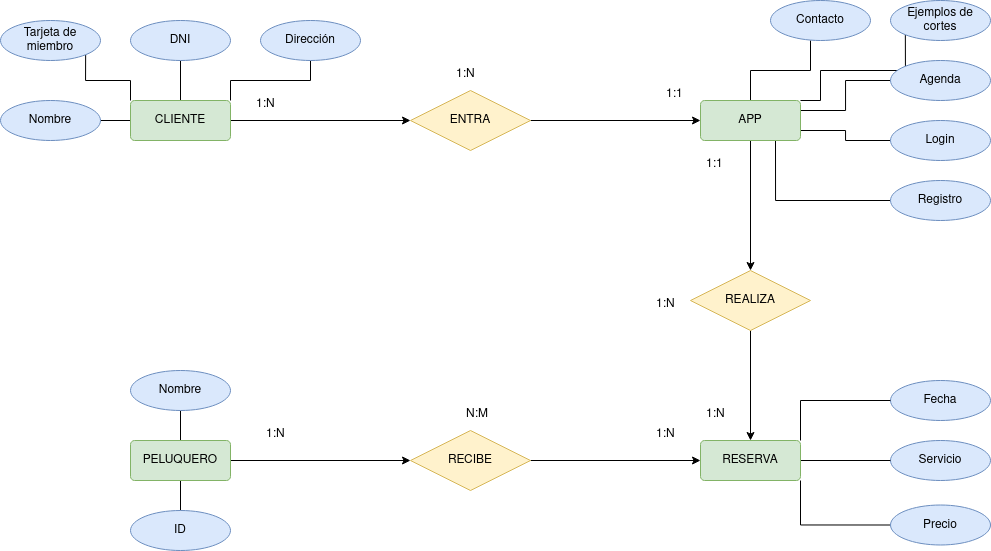

The diagram above was exported from draw.io. Its source (the exported page's mxGraphModel, read from the mxfile embedded in the PNG):
<mxGraphModel dx="1952" dy="908" grid="1" gridSize="10" guides="1" tooltips="1" connect="1" arrows="1" fold="1" page="1" pageScale="1" pageWidth="827" pageHeight="1169" math="0" shadow="0">
  <root>
    <mxCell id="0" />
    <mxCell id="1" parent="0" />
    <mxCell id="puWixv3CSAlkt0Jc0nyU-30" style="edgeStyle=orthogonalEdgeStyle;rounded=0;orthogonalLoop=1;jettySize=auto;html=1;exitX=0;exitY=0.5;exitDx=0;exitDy=0;entryX=1;entryY=0.5;entryDx=0;entryDy=0;endArrow=none;endFill=0;" edge="1" parent="1" source="puWixv3CSAlkt0Jc0nyU-3" target="puWixv3CSAlkt0Jc0nyU-11">
      <mxGeometry relative="1" as="geometry" />
    </mxCell>
    <mxCell id="puWixv3CSAlkt0Jc0nyU-31" style="edgeStyle=orthogonalEdgeStyle;rounded=0;orthogonalLoop=1;jettySize=auto;html=1;exitX=0.5;exitY=0;exitDx=0;exitDy=0;entryX=0.5;entryY=1;entryDx=0;entryDy=0;endArrow=none;endFill=0;" edge="1" parent="1" source="puWixv3CSAlkt0Jc0nyU-3" target="puWixv3CSAlkt0Jc0nyU-14">
      <mxGeometry relative="1" as="geometry" />
    </mxCell>
    <mxCell id="puWixv3CSAlkt0Jc0nyU-32" style="edgeStyle=orthogonalEdgeStyle;rounded=0;orthogonalLoop=1;jettySize=auto;html=1;exitX=1;exitY=0;exitDx=0;exitDy=0;entryX=0.5;entryY=1;entryDx=0;entryDy=0;endArrow=none;endFill=0;" edge="1" parent="1" source="puWixv3CSAlkt0Jc0nyU-3" target="puWixv3CSAlkt0Jc0nyU-12">
      <mxGeometry relative="1" as="geometry" />
    </mxCell>
    <mxCell id="puWixv3CSAlkt0Jc0nyU-33" style="edgeStyle=orthogonalEdgeStyle;rounded=0;orthogonalLoop=1;jettySize=auto;html=1;exitX=0;exitY=0;exitDx=0;exitDy=0;entryX=1;entryY=1;entryDx=0;entryDy=0;endArrow=none;endFill=0;" edge="1" parent="1" source="puWixv3CSAlkt0Jc0nyU-3" target="puWixv3CSAlkt0Jc0nyU-13">
      <mxGeometry relative="1" as="geometry" />
    </mxCell>
    <mxCell id="puWixv3CSAlkt0Jc0nyU-42" style="edgeStyle=orthogonalEdgeStyle;rounded=0;orthogonalLoop=1;jettySize=auto;html=1;exitX=1;exitY=0.5;exitDx=0;exitDy=0;entryX=0;entryY=0.5;entryDx=0;entryDy=0;" edge="1" parent="1" source="puWixv3CSAlkt0Jc0nyU-3" target="puWixv3CSAlkt0Jc0nyU-4">
      <mxGeometry relative="1" as="geometry" />
    </mxCell>
    <mxCell id="puWixv3CSAlkt0Jc0nyU-3" value="CLIENTE" style="rounded=1;arcSize=10;whiteSpace=wrap;html=1;align=center;fillColor=#d5e8d4;strokeColor=#82b366;" vertex="1" parent="1">
      <mxGeometry x="40" y="140" width="100" height="40" as="geometry" />
    </mxCell>
    <mxCell id="puWixv3CSAlkt0Jc0nyU-43" style="edgeStyle=orthogonalEdgeStyle;rounded=0;orthogonalLoop=1;jettySize=auto;html=1;exitX=1;exitY=0.5;exitDx=0;exitDy=0;entryX=0;entryY=0.5;entryDx=0;entryDy=0;" edge="1" parent="1" source="puWixv3CSAlkt0Jc0nyU-4" target="puWixv3CSAlkt0Jc0nyU-6">
      <mxGeometry relative="1" as="geometry" />
    </mxCell>
    <mxCell id="puWixv3CSAlkt0Jc0nyU-4" value="ENTRA" style="shape=rhombus;perimeter=rhombusPerimeter;whiteSpace=wrap;html=1;align=center;fillColor=#fff2cc;strokeColor=#d6b656;" vertex="1" parent="1">
      <mxGeometry x="320" y="130" width="120" height="60" as="geometry" />
    </mxCell>
    <mxCell id="puWixv3CSAlkt0Jc0nyU-5" value="Fecha" style="ellipse;whiteSpace=wrap;html=1;align=center;fillColor=#dae8fc;strokeColor=#6c8ebf;" vertex="1" parent="1">
      <mxGeometry x="800" y="420" width="100" height="40" as="geometry" />
    </mxCell>
    <mxCell id="puWixv3CSAlkt0Jc0nyU-34" style="edgeStyle=orthogonalEdgeStyle;rounded=0;orthogonalLoop=1;jettySize=auto;html=1;exitX=0.5;exitY=0;exitDx=0;exitDy=0;entryX=0.4;entryY=1;entryDx=0;entryDy=0;entryPerimeter=0;endArrow=none;endFill=0;" edge="1" parent="1" source="puWixv3CSAlkt0Jc0nyU-6" target="puWixv3CSAlkt0Jc0nyU-15">
      <mxGeometry relative="1" as="geometry" />
    </mxCell>
    <mxCell id="puWixv3CSAlkt0Jc0nyU-35" style="edgeStyle=orthogonalEdgeStyle;rounded=0;orthogonalLoop=1;jettySize=auto;html=1;exitX=1;exitY=0.25;exitDx=0;exitDy=0;entryX=0;entryY=0.5;entryDx=0;entryDy=0;endArrow=none;endFill=0;" edge="1" parent="1" source="puWixv3CSAlkt0Jc0nyU-6" target="puWixv3CSAlkt0Jc0nyU-8">
      <mxGeometry relative="1" as="geometry" />
    </mxCell>
    <mxCell id="puWixv3CSAlkt0Jc0nyU-36" style="edgeStyle=orthogonalEdgeStyle;rounded=0;orthogonalLoop=1;jettySize=auto;html=1;exitX=1;exitY=0;exitDx=0;exitDy=0;entryX=0;entryY=1;entryDx=0;entryDy=0;endArrow=none;endFill=0;" edge="1" parent="1" source="puWixv3CSAlkt0Jc0nyU-6" target="puWixv3CSAlkt0Jc0nyU-7">
      <mxGeometry relative="1" as="geometry">
        <Array as="points">
          <mxPoint x="730" y="140" />
          <mxPoint x="730" y="110" />
          <mxPoint x="815" y="110" />
        </Array>
      </mxGeometry>
    </mxCell>
    <mxCell id="puWixv3CSAlkt0Jc0nyU-37" style="edgeStyle=orthogonalEdgeStyle;rounded=0;orthogonalLoop=1;jettySize=auto;html=1;exitX=1;exitY=0.75;exitDx=0;exitDy=0;entryX=0;entryY=0.5;entryDx=0;entryDy=0;endArrow=none;endFill=0;" edge="1" parent="1" source="puWixv3CSAlkt0Jc0nyU-6" target="puWixv3CSAlkt0Jc0nyU-9">
      <mxGeometry relative="1" as="geometry" />
    </mxCell>
    <mxCell id="puWixv3CSAlkt0Jc0nyU-38" style="edgeStyle=orthogonalEdgeStyle;rounded=0;orthogonalLoop=1;jettySize=auto;html=1;exitX=0.75;exitY=1;exitDx=0;exitDy=0;entryX=0;entryY=0.5;entryDx=0;entryDy=0;endArrow=none;endFill=0;" edge="1" parent="1" source="puWixv3CSAlkt0Jc0nyU-6" target="puWixv3CSAlkt0Jc0nyU-10">
      <mxGeometry relative="1" as="geometry" />
    </mxCell>
    <mxCell id="puWixv3CSAlkt0Jc0nyU-46" style="edgeStyle=orthogonalEdgeStyle;rounded=0;orthogonalLoop=1;jettySize=auto;html=1;exitX=0.5;exitY=1;exitDx=0;exitDy=0;entryX=0.5;entryY=0;entryDx=0;entryDy=0;" edge="1" parent="1" source="puWixv3CSAlkt0Jc0nyU-6" target="puWixv3CSAlkt0Jc0nyU-17">
      <mxGeometry relative="1" as="geometry" />
    </mxCell>
    <mxCell id="puWixv3CSAlkt0Jc0nyU-6" value="APP" style="rounded=1;arcSize=10;whiteSpace=wrap;html=1;align=center;fillColor=#d5e8d4;strokeColor=#82b366;" vertex="1" parent="1">
      <mxGeometry x="610" y="140" width="100" height="40" as="geometry" />
    </mxCell>
    <mxCell id="puWixv3CSAlkt0Jc0nyU-7" value="Ejemplos de cortes" style="ellipse;whiteSpace=wrap;html=1;align=center;fillColor=#dae8fc;strokeColor=#6c8ebf;" vertex="1" parent="1">
      <mxGeometry x="800" y="40" width="100" height="40" as="geometry" />
    </mxCell>
    <mxCell id="puWixv3CSAlkt0Jc0nyU-8" value="Agenda" style="ellipse;whiteSpace=wrap;html=1;align=center;fillColor=#dae8fc;strokeColor=#6c8ebf;" vertex="1" parent="1">
      <mxGeometry x="800" y="100" width="100" height="40" as="geometry" />
    </mxCell>
    <mxCell id="puWixv3CSAlkt0Jc0nyU-9" value="Login" style="ellipse;whiteSpace=wrap;html=1;align=center;fillColor=#dae8fc;strokeColor=#6c8ebf;" vertex="1" parent="1">
      <mxGeometry x="800" y="160" width="100" height="40" as="geometry" />
    </mxCell>
    <mxCell id="puWixv3CSAlkt0Jc0nyU-10" value="Registro" style="ellipse;whiteSpace=wrap;html=1;align=center;fillColor=#dae8fc;strokeColor=#6c8ebf;" vertex="1" parent="1">
      <mxGeometry x="800" y="220" width="100" height="40" as="geometry" />
    </mxCell>
    <mxCell id="puWixv3CSAlkt0Jc0nyU-11" value="Nombre" style="ellipse;whiteSpace=wrap;html=1;align=center;fillColor=#dae8fc;strokeColor=#6c8ebf;" vertex="1" parent="1">
      <mxGeometry x="-90" y="140" width="100" height="40" as="geometry" />
    </mxCell>
    <mxCell id="puWixv3CSAlkt0Jc0nyU-12" value="Dirección" style="ellipse;whiteSpace=wrap;html=1;align=center;fillColor=#dae8fc;strokeColor=#6c8ebf;" vertex="1" parent="1">
      <mxGeometry x="170" y="60" width="100" height="40" as="geometry" />
    </mxCell>
    <mxCell id="puWixv3CSAlkt0Jc0nyU-13" value="Tarjeta de miembro" style="ellipse;whiteSpace=wrap;html=1;align=center;fillColor=#dae8fc;strokeColor=#6c8ebf;" vertex="1" parent="1">
      <mxGeometry x="-90" y="60" width="100" height="40" as="geometry" />
    </mxCell>
    <mxCell id="puWixv3CSAlkt0Jc0nyU-14" value="DNI" style="ellipse;whiteSpace=wrap;html=1;align=center;fillColor=#dae8fc;strokeColor=#6c8ebf;" vertex="1" parent="1">
      <mxGeometry x="40" y="60" width="100" height="40" as="geometry" />
    </mxCell>
    <mxCell id="puWixv3CSAlkt0Jc0nyU-15" value="Contacto" style="ellipse;whiteSpace=wrap;html=1;align=center;fillColor=#dae8fc;strokeColor=#6c8ebf;" vertex="1" parent="1">
      <mxGeometry x="680" y="40" width="100" height="40" as="geometry" />
    </mxCell>
    <mxCell id="puWixv3CSAlkt0Jc0nyU-16" value="Servicio" style="ellipse;whiteSpace=wrap;html=1;align=center;fillColor=#dae8fc;strokeColor=#6c8ebf;" vertex="1" parent="1">
      <mxGeometry x="800" y="480" width="100" height="40" as="geometry" />
    </mxCell>
    <mxCell id="puWixv3CSAlkt0Jc0nyU-47" style="edgeStyle=orthogonalEdgeStyle;rounded=0;orthogonalLoop=1;jettySize=auto;html=1;exitX=0.5;exitY=1;exitDx=0;exitDy=0;entryX=0.5;entryY=0;entryDx=0;entryDy=0;" edge="1" parent="1" source="puWixv3CSAlkt0Jc0nyU-17" target="puWixv3CSAlkt0Jc0nyU-18">
      <mxGeometry relative="1" as="geometry" />
    </mxCell>
    <mxCell id="puWixv3CSAlkt0Jc0nyU-17" value="REALIZA" style="shape=rhombus;perimeter=rhombusPerimeter;whiteSpace=wrap;html=1;align=center;fillColor=#fff2cc;strokeColor=#d6b656;" vertex="1" parent="1">
      <mxGeometry x="600" y="310" width="120" height="60" as="geometry" />
    </mxCell>
    <mxCell id="puWixv3CSAlkt0Jc0nyU-39" style="edgeStyle=orthogonalEdgeStyle;rounded=0;orthogonalLoop=1;jettySize=auto;html=1;exitX=1;exitY=0;exitDx=0;exitDy=0;entryX=0;entryY=0.5;entryDx=0;entryDy=0;endArrow=none;endFill=0;" edge="1" parent="1" source="puWixv3CSAlkt0Jc0nyU-18" target="puWixv3CSAlkt0Jc0nyU-5">
      <mxGeometry relative="1" as="geometry" />
    </mxCell>
    <mxCell id="puWixv3CSAlkt0Jc0nyU-40" style="edgeStyle=orthogonalEdgeStyle;rounded=0;orthogonalLoop=1;jettySize=auto;html=1;exitX=1;exitY=0.5;exitDx=0;exitDy=0;entryX=0;entryY=0.5;entryDx=0;entryDy=0;endArrow=none;endFill=0;" edge="1" parent="1" source="puWixv3CSAlkt0Jc0nyU-18" target="puWixv3CSAlkt0Jc0nyU-16">
      <mxGeometry relative="1" as="geometry" />
    </mxCell>
    <mxCell id="puWixv3CSAlkt0Jc0nyU-41" style="edgeStyle=orthogonalEdgeStyle;rounded=0;orthogonalLoop=1;jettySize=auto;html=1;exitX=1;exitY=1;exitDx=0;exitDy=0;entryX=0;entryY=0.5;entryDx=0;entryDy=0;endArrow=none;endFill=0;" edge="1" parent="1" source="puWixv3CSAlkt0Jc0nyU-18" target="puWixv3CSAlkt0Jc0nyU-20">
      <mxGeometry relative="1" as="geometry" />
    </mxCell>
    <mxCell id="puWixv3CSAlkt0Jc0nyU-18" value="RESERVA" style="rounded=1;arcSize=10;whiteSpace=wrap;html=1;align=center;fillColor=#d5e8d4;strokeColor=#82b366;" vertex="1" parent="1">
      <mxGeometry x="610" y="480" width="100" height="40" as="geometry" />
    </mxCell>
    <mxCell id="puWixv3CSAlkt0Jc0nyU-20" value="Precio" style="ellipse;whiteSpace=wrap;html=1;align=center;fillColor=#dae8fc;strokeColor=#6c8ebf;" vertex="1" parent="1">
      <mxGeometry x="800" y="544.5" width="100" height="40" as="geometry" />
    </mxCell>
    <mxCell id="puWixv3CSAlkt0Jc0nyU-45" style="edgeStyle=orthogonalEdgeStyle;rounded=0;orthogonalLoop=1;jettySize=auto;html=1;exitX=1;exitY=0.5;exitDx=0;exitDy=0;entryX=0;entryY=0.5;entryDx=0;entryDy=0;" edge="1" parent="1" source="puWixv3CSAlkt0Jc0nyU-21" target="puWixv3CSAlkt0Jc0nyU-18">
      <mxGeometry relative="1" as="geometry" />
    </mxCell>
    <mxCell id="puWixv3CSAlkt0Jc0nyU-21" value="RECIBE" style="shape=rhombus;perimeter=rhombusPerimeter;whiteSpace=wrap;html=1;align=center;fillColor=#fff2cc;strokeColor=#d6b656;" vertex="1" parent="1">
      <mxGeometry x="320" y="470" width="120" height="60" as="geometry" />
    </mxCell>
    <mxCell id="puWixv3CSAlkt0Jc0nyU-27" style="edgeStyle=orthogonalEdgeStyle;rounded=0;orthogonalLoop=1;jettySize=auto;html=1;exitX=0.5;exitY=0;exitDx=0;exitDy=0;entryX=0.5;entryY=1;entryDx=0;entryDy=0;endArrow=none;endFill=0;" edge="1" parent="1" source="puWixv3CSAlkt0Jc0nyU-22" target="puWixv3CSAlkt0Jc0nyU-24">
      <mxGeometry relative="1" as="geometry" />
    </mxCell>
    <mxCell id="puWixv3CSAlkt0Jc0nyU-29" style="edgeStyle=orthogonalEdgeStyle;rounded=0;orthogonalLoop=1;jettySize=auto;html=1;exitX=0.5;exitY=1;exitDx=0;exitDy=0;entryX=0.5;entryY=0;entryDx=0;entryDy=0;endArrow=none;endFill=0;" edge="1" parent="1" source="puWixv3CSAlkt0Jc0nyU-22" target="puWixv3CSAlkt0Jc0nyU-23">
      <mxGeometry relative="1" as="geometry" />
    </mxCell>
    <mxCell id="puWixv3CSAlkt0Jc0nyU-44" style="edgeStyle=orthogonalEdgeStyle;rounded=0;orthogonalLoop=1;jettySize=auto;html=1;exitX=1;exitY=0.5;exitDx=0;exitDy=0;entryX=0;entryY=0.5;entryDx=0;entryDy=0;" edge="1" parent="1" source="puWixv3CSAlkt0Jc0nyU-22" target="puWixv3CSAlkt0Jc0nyU-21">
      <mxGeometry relative="1" as="geometry" />
    </mxCell>
    <mxCell id="puWixv3CSAlkt0Jc0nyU-22" value="PELUQUERO" style="rounded=1;arcSize=10;whiteSpace=wrap;html=1;align=center;fillColor=#d5e8d4;strokeColor=#82b366;" vertex="1" parent="1">
      <mxGeometry x="40" y="480" width="100" height="40" as="geometry" />
    </mxCell>
    <mxCell id="puWixv3CSAlkt0Jc0nyU-23" value="ID" style="ellipse;whiteSpace=wrap;html=1;align=center;fillColor=#dae8fc;strokeColor=#6c8ebf;" vertex="1" parent="1">
      <mxGeometry x="40" y="550" width="100" height="40" as="geometry" />
    </mxCell>
    <mxCell id="puWixv3CSAlkt0Jc0nyU-24" value="Nombre" style="ellipse;whiteSpace=wrap;html=1;align=center;fillColor=#dae8fc;strokeColor=#6c8ebf;" vertex="1" parent="1">
      <mxGeometry x="40" y="410" width="100" height="40" as="geometry" />
    </mxCell>
    <mxCell id="puWixv3CSAlkt0Jc0nyU-53" value="1:1" style="text;strokeColor=none;fillColor=none;spacingLeft=4;spacingRight=4;overflow=hidden;rotatable=0;points=[[0,0.5],[1,0.5]];portConstraint=eastwest;fontSize=12;whiteSpace=wrap;html=1;" vertex="1" parent="1">
      <mxGeometry x="570" y="120" width="40" height="30" as="geometry" />
    </mxCell>
    <mxCell id="puWixv3CSAlkt0Jc0nyU-54" value="1:N" style="text;strokeColor=none;fillColor=none;spacingLeft=4;spacingRight=4;overflow=hidden;rotatable=0;points=[[0,0.5],[1,0.5]];portConstraint=eastwest;fontSize=12;whiteSpace=wrap;html=1;" vertex="1" parent="1">
      <mxGeometry x="160" y="130" width="40" height="30" as="geometry" />
    </mxCell>
    <mxCell id="puWixv3CSAlkt0Jc0nyU-55" value="1:N" style="text;strokeColor=none;fillColor=none;spacingLeft=4;spacingRight=4;overflow=hidden;rotatable=0;points=[[0,0.5],[1,0.5]];portConstraint=eastwest;fontSize=12;whiteSpace=wrap;html=1;" vertex="1" parent="1">
      <mxGeometry x="360" y="100" width="40" height="30" as="geometry" />
    </mxCell>
    <mxCell id="puWixv3CSAlkt0Jc0nyU-56" value="1:N" style="text;strokeColor=none;fillColor=none;spacingLeft=4;spacingRight=4;overflow=hidden;rotatable=0;points=[[0,0.5],[1,0.5]];portConstraint=eastwest;fontSize=12;whiteSpace=wrap;html=1;" vertex="1" parent="1">
      <mxGeometry x="170" y="460" width="40" height="30" as="geometry" />
    </mxCell>
    <mxCell id="puWixv3CSAlkt0Jc0nyU-57" value="1:N" style="text;strokeColor=none;fillColor=none;spacingLeft=4;spacingRight=4;overflow=hidden;rotatable=0;points=[[0,0.5],[1,0.5]];portConstraint=eastwest;fontSize=12;whiteSpace=wrap;html=1;" vertex="1" parent="1">
      <mxGeometry x="560" y="460" width="40" height="30" as="geometry" />
    </mxCell>
    <mxCell id="puWixv3CSAlkt0Jc0nyU-58" value="N:M" style="text;strokeColor=none;fillColor=none;spacingLeft=4;spacingRight=4;overflow=hidden;rotatable=0;points=[[0,0.5],[1,0.5]];portConstraint=eastwest;fontSize=12;whiteSpace=wrap;html=1;" vertex="1" parent="1">
      <mxGeometry x="370" y="440" width="40" height="30" as="geometry" />
    </mxCell>
    <mxCell id="puWixv3CSAlkt0Jc0nyU-59" value="1:N" style="text;strokeColor=none;fillColor=none;spacingLeft=4;spacingRight=4;overflow=hidden;rotatable=0;points=[[0,0.5],[1,0.5]];portConstraint=eastwest;fontSize=12;whiteSpace=wrap;html=1;" vertex="1" parent="1">
      <mxGeometry x="610" y="440" width="40" height="30" as="geometry" />
    </mxCell>
    <mxCell id="puWixv3CSAlkt0Jc0nyU-60" value="1:1" style="text;strokeColor=none;fillColor=none;spacingLeft=4;spacingRight=4;overflow=hidden;rotatable=0;points=[[0,0.5],[1,0.5]];portConstraint=eastwest;fontSize=12;whiteSpace=wrap;html=1;" vertex="1" parent="1">
      <mxGeometry x="610" y="190" width="40" height="30" as="geometry" />
    </mxCell>
    <mxCell id="puWixv3CSAlkt0Jc0nyU-61" value="1:N" style="text;strokeColor=none;fillColor=none;spacingLeft=4;spacingRight=4;overflow=hidden;rotatable=0;points=[[0,0.5],[1,0.5]];portConstraint=eastwest;fontSize=12;whiteSpace=wrap;html=1;" vertex="1" parent="1">
      <mxGeometry x="560" y="330" width="40" height="30" as="geometry" />
    </mxCell>
  </root>
</mxGraphModel>